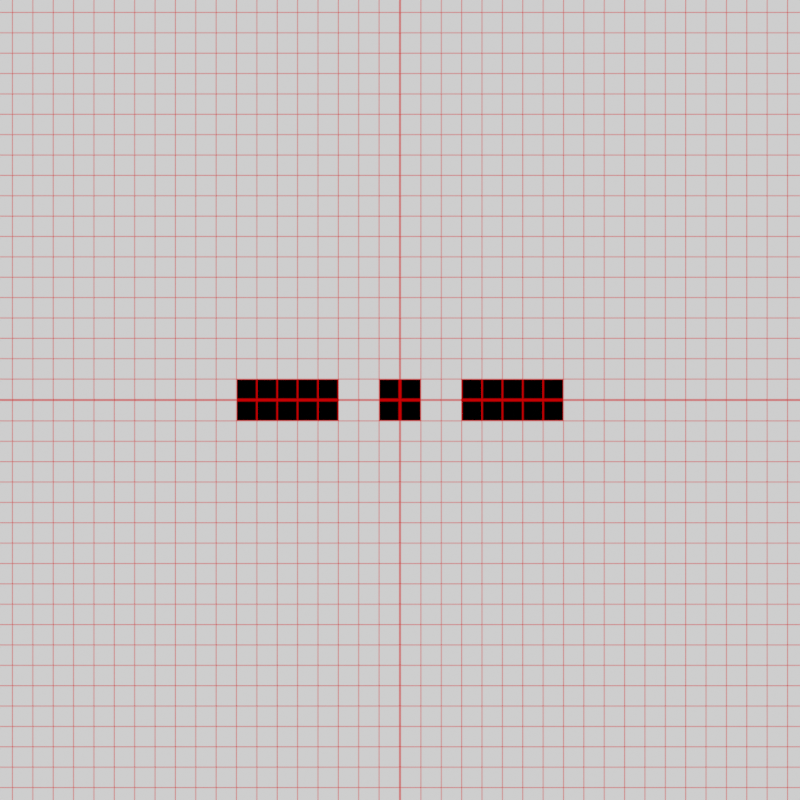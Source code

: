 # Source: 2D_SDF.blend  (saved by Blender 2.82.7; exported with 4.5.12 LTS)
import bpy
from mathutils import Matrix  # noqa: F401  (used for matrix-valued properties, if any)

bpy.ops.wm.read_factory_settings(use_empty=True)
scene = bpy.context.scene
scene.name = 'Scene'

# ---- collections
col_collection = bpy.data.collections.new('Collection'); scene.collection.children.link(col_collection)

# ---- materials (node trees are filled in below, after node groups)
mat_material_001 = bpy.data.materials.new('Material.001')
mat_material_001.use_transparent_shadow = False

# ---- node groups
ng_circle = bpy.data.node_groups.new('Circle', 'ShaderNodeTree')
_s = ng_circle.interface.new_socket(name='SDF', in_out='OUTPUT', socket_type='NodeSocketFloat')
_s.min_value = 0.0
_s.max_value = 0.0
_s = ng_circle.interface.new_socket(name='Radius', in_out='OUTPUT', socket_type='NodeSocketFloat')
_s.default_value = 0.5
_s.min_value = -1e+04
_s.max_value = 1e+04
_s = ng_circle.interface.new_socket(name='Diameter', in_out='OUTPUT', socket_type='NodeSocketFloat')
_s.min_value = 0.0
_s.max_value = 0.0
_s = ng_circle.interface.new_socket(name='Center', in_out='OUTPUT', socket_type='NodeSocketVector')
_s.min_value = -1e+04
_s.max_value = 1e+04
_s = ng_circle.interface.new_socket(name='Vector', in_out='INPUT', socket_type='NodeSocketVector')
_s.min_value = -1e+04
_s.max_value = 1e+04
_s = ng_circle.interface.new_socket(name='Radius', in_out='INPUT', socket_type='NodeSocketFloat')
_s.default_value = 0.5
_s.min_value = -1e+04
_s.max_value = 1e+04
_N = ng_circle.nodes; _L = ng_circle.links
n0 = _N.new('ShaderNodeMath'); n0.name = 'Math'; n0.location = (215, 36)
n0.operation = 'SUBTRACT'
n0.inputs[2].default_value = 0.0
n1 = _N.new('ShaderNodeVectorMath'); n1.name = 'Vector Math'; n1.location = (28, 77)
n1.operation = 'LENGTH'
n2 = _N.new('NodeGroupOutput'); n2.name = 'Group Output'; n2.location = (463, 17)
n3 = _N.new('ShaderNodeMath'); n3.name = 'Math.001'; n3.location = (264, -138)
n3.operation = 'MULTIPLY'
n3.inputs[1].default_value = 2.0
n3.inputs[2].default_value = 0.0
n4 = _N.new('NodeGroupInput'); n4.name = 'Group Input'; n4.location = (-171, 3)
_L.new(n1.outputs[1], n0.inputs[0])
_L.new(n0.outputs[0], n2.inputs[0])
_L.new(n4.outputs[1], n0.inputs[1])
_L.new(n4.outputs[0], n1.inputs[0])
_L.new(n4.outputs[1], n2.inputs[1])
_L.new(n4.outputs[1], n3.inputs[0])
_L.new(n3.outputs[0], n2.inputs[2])
_L.new(n4.outputs[0], n2.inputs[3])
n2.is_active_output = True
ng_difference = bpy.data.node_groups.new('Difference', 'ShaderNodeTree')
_s = ng_difference.interface.new_socket(name='SDF', in_out='OUTPUT', socket_type='NodeSocketFloat')
_s.min_value = 0.0
_s.max_value = 0.0
_s = ng_difference.interface.new_socket(name='SDF', in_out='INPUT', socket_type='NodeSocketFloat')
_s.default_value = 0.5
_s.min_value = -1e+04
_s.max_value = 1e+04
_s = ng_difference.interface.new_socket(name='SDF', in_out='INPUT', socket_type='NodeSocketFloat')
_s.default_value = 0.5
_s.min_value = -1e+04
_s.max_value = 1e+04
_N = ng_difference.nodes; _L = ng_difference.links
n0 = _N.new('NodeGroupOutput'); n0.name = 'Group Output'; n0.location = (416, 8)
n1 = _N.new('NodeGroupInput'); n1.name = 'Group Input'; n1.location = (-249, -5)
n2 = _N.new('ShaderNodeMath'); n2.name = 'Math.001'; n2.location = (233, 11)
n2.operation = 'MAXIMUM'
n2.inputs[2].default_value = 0.0
n3 = _N.new('ShaderNodeMath'); n3.name = 'Math'; n3.location = (-3, 6)
n3.operation = 'MULTIPLY'
n3.inputs[1].default_value = -1.0
n3.inputs[2].default_value = 0.0
_L.new(n2.outputs[0], n0.inputs[0])
_L.new(n3.outputs[0], n2.inputs[1])
_L.new(n1.outputs[1], n3.inputs[0])
_L.new(n1.outputs[0], n2.inputs[0])
n0.is_active_output = True
ng_rectangle = bpy.data.node_groups.new('Rectangle', 'ShaderNodeTree')
_s = ng_rectangle.interface.new_socket(name='SDF', in_out='OUTPUT', socket_type='NodeSocketFloat')
_s.min_value = 0.0
_s.max_value = 0.0
_s = ng_rectangle.interface.new_socket(name='Size', in_out='OUTPUT', socket_type='NodeSocketVector')
_s.min_value = -1e+04
_s.max_value = 1e+04
_s = ng_rectangle.interface.new_socket(name='Vector', in_out='INPUT', socket_type='NodeSocketVector')
_s.min_value = -1e+04
_s.max_value = 1e+04
_s = ng_rectangle.interface.new_socket(name='Size', in_out='INPUT', socket_type='NodeSocketVector')
_s.min_value = -1e+04
_s.max_value = 1e+04
_N = ng_rectangle.nodes; _L = ng_rectangle.links
n0 = _N.new('ShaderNodeMath'); n0.name = 'Math.001'; n0.location = (269, -95)
n0.operation = 'MINIMUM'
n0.inputs[1].default_value = 0.0
n0.inputs[2].default_value = 0.0
n1 = _N.new('ShaderNodeMath'); n1.name = 'Math.002'; n1.location = (73, -108)
n1.operation = 'MAXIMUM'
n1.inputs[2].default_value = 0.0
n2 = _N.new('ShaderNodeSeparateXYZ'); n2.name = 'Separate XYZ'; n2.location = (-128, -139)
n3 = _N.new('ShaderNodeVectorMath'); n3.name = 'Vector Math'; n3.location = (-34, 37)
n3.operation = 'LENGTH'
n4 = _N.new('ShaderNodeMath'); n4.name = 'Math'; n4.location = (455, 47)
n4.inputs[2].default_value = 0.0
n5 = _N.new('ShaderNodeVectorMath'); n5.name = 'Vector Math.001'; n5.location = (-712, 101)
n5.operation = 'ABSOLUTE'
n6 = _N.new('ShaderNodeVectorMath'); n6.name = 'Vector Math.003'; n6.location = (-293, 25)
n6.operation = 'MAXIMUM'
n7 = _N.new('ShaderNodeVectorMath'); n7.name = 'Vector Math.002'; n7.location = (-524, 39)
n7.operation = 'SUBTRACT'
n8 = _N.new('NodeGroupOutput'); n8.name = 'Group Output'; n8.location = (682, 52)
n9 = _N.new('NodeGroupInput'); n9.name = 'Group Input'; n9.location = (-933, 31)
_L.new(n3.outputs[1], n4.inputs[0])
_L.new(n0.outputs[0], n4.inputs[1])
_L.new(n1.outputs[0], n0.inputs[0])
_L.new(n4.outputs[0], n8.inputs[0])
_L.new(n5.outputs[0], n7.inputs[0])
_L.new(n9.outputs[1], n7.inputs[1])
_L.new(n7.outputs[0], n6.inputs[0])
_L.new(n6.outputs[0], n3.inputs[0])
_L.new(n2.outputs[0], n1.inputs[0])
_L.new(n2.outputs[1], n1.inputs[1])
_L.new(n7.outputs[0], n2.inputs[0])
_L.new(n9.outputs[0], n5.inputs[0])
_L.new(n9.outputs[1], n8.inputs[1])
n8.is_active_output = True
ng_union = bpy.data.node_groups.new('Union', 'ShaderNodeTree')
_s = ng_union.interface.new_socket(name='SDF', in_out='OUTPUT', socket_type='NodeSocketFloat')
_s.min_value = 0.0
_s.max_value = 0.0
_s = ng_union.interface.new_socket(name='SDF', in_out='INPUT', socket_type='NodeSocketFloat')
_s.default_value = 0.5
_s.min_value = -1e+04
_s.max_value = 1e+04
_s = ng_union.interface.new_socket(name='SDF', in_out='INPUT', socket_type='NodeSocketFloat')
_s.default_value = 0.5
_s.min_value = -1e+04
_s.max_value = 1e+04
_N = ng_union.nodes; _L = ng_union.links
n0 = _N.new('NodeGroupOutput'); n0.name = 'Group Output'; n0.location = (200, 0)
n1 = _N.new('ShaderNodeMath'); n1.name = 'Math'; n1.location = (0, 0)
n1.operation = 'MINIMUM'
n1.inputs[2].default_value = 0.0
n2 = _N.new('NodeGroupInput'); n2.name = 'Group Input'; n2.location = (-219, -33)
_L.new(n2.outputs[0], n1.inputs[0])
_L.new(n2.outputs[1], n1.inputs[1])
_L.new(n1.outputs[0], n0.inputs[0])
n0.is_active_output = True

# ---- material node trees
mat_material_001.use_nodes = True; mat_material_001.node_tree.nodes.clear()
_N = mat_material_001.node_tree.nodes; _L = mat_material_001.node_tree.links
n0 = _N.new('NodeFrame'); n0.name = 'Frame'; n0.location = (2158, -746)
n0.label = 'Arc'
n0.width = 1204
n1 = _N.new('NodeFrame'); n1.name = 'Dot'; n1.location = (690, -2872)
n1.label = 'Dot'
n1.width = 1775
n2 = _N.new('NodeFrame'); n2.name = 'Frame.001'; n2.location = (303, -1206)
n2.width = 3208
n3 = _N.new('ShaderNodeValToRGB'); n3.name = 'ColorRamp.001'; n3.location = (1652, -225)
n3.color_ramp.interpolation = 'EASE'
while len(n3.color_ramp.elements) > 1: n3.color_ramp.elements.remove(n3.color_ramp.elements[-1])
n3.color_ramp.elements[0].position = 0.0; n3.color_ramp.elements[0].color = (0.0, 0.0, 0.0, 1.0)
_e = n3.color_ramp.elements.new(0.5); _e.color = (1.0, 1.0, 1.0, 1.0)
_e = n3.color_ramp.elements.new(1.0); _e.color = (0.0, 0.0, 0.0, 1.0)
n4 = _N.new('ShaderNodeMapRange'); n4.name = 'Map Range.001'; n4.location = (1416, -298)
n4.inputs[1].default_value = -0.1
n4.inputs[2].default_value = 0.1
n5 = _N.new('ShaderNodeValToRGB'); n5.name = 'ColorRamp.002'; n5.location = (1651, -455)
n5.color_ramp.interpolation = 'EASE'
while len(n5.color_ramp.elements) > 1: n5.color_ramp.elements.remove(n5.color_ramp.elements[-1])
n5.color_ramp.elements[0].position = 0.0; n5.color_ramp.elements[0].color = (0.0, 0.0, 0.0, 1.0)
_e = n5.color_ramp.elements.new(0.5); _e.color = (1.0, 1.0, 1.0, 1.0)
_e = n5.color_ramp.elements.new(1.0); _e.color = (0.0, 0.0, 0.0, 1.0)
n6 = _N.new('ShaderNodeMath'); n6.name = 'Math.001'; n6.location = (2000, -426)
n6.width = 138
n6.operation = 'MAXIMUM'
n6.inputs[2].default_value = 0.0
n7 = _N.new('ShaderNodeMapRange'); n7.name = 'Map Range.002'; n7.location = (1423, -552)
n7.inputs[1].default_value = -0.1
n7.inputs[2].default_value = 0.1
n8 = _N.new('ShaderNodeSeparateXYZ'); n8.name = 'Separate XYZ'; n8.location = (1137, -384)
n9 = _N.new('ShaderNodeVectorMath'); n9.name = 'Vector Math.004'; n9.location = (917, -482)
n9.operation = 'MODULO'
n9.inputs[1].default_value = (1.0, 1.0, 0.0)
n10 = _N.new('ShaderNodeVectorMath'); n10.name = 'Vector Math'; n10.location = (-755, -1730)
n10.operation = 'SNAP'
n10.inputs[1].default_value = (1.0, 1.0, 1.0)
n11 = _N.new('ShaderNodeTexCoord'); n11.name = 'Texture Coordinate'; n11.location = (-1319, -1697)
n12 = _N.new('ShaderNodeOutputMaterial'); n12.name = 'Material Output'; n12.location = (5260, -976)
n13 = _N.new('ShaderNodeMapping'); n13.name = 'Mapping'; n13.location = (-1004, -1638)
n13.inputs[1].default_value = (-20.0, -20.0, 0.0)
n13.inputs[3].default_value = (40.0, 40.0, 40.0)
n14 = _N.new('ShaderNodeVectorMath'); n14.name = 'Vector Math.010'; n14.location = (15, -1336)
n14.inputs[1].default_value = (0.5, 0.5, 0.0)
n15 = _N.new('ShaderNodeGroup'); n15.name = 'Group'; n15.location = (116, -95)
n15.node_tree = ng_circle
n15.inputs[1].default_value = 4.5
n16 = _N.new('ShaderNodeGroup'); n16.name = 'Group.002'; n16.location = (784, -62)
n16.node_tree = ng_difference
n17 = _N.new('ShaderNodeGroup'); n17.name = 'Group.001'; n17.location = (508, -190)
n17.node_tree = ng_circle
n18 = _N.new('ShaderNodeMath'); n18.name = 'Math'; n18.location = (293, -153)
n18.inputs[1].default_value = 1.0
n18.inputs[2].default_value = 0.0
n19 = _N.new('NodeReroute'); n19.name = 'Reroute'; n19.location = (38, -317)
n19.width = 16
n19.socket_idname = 'NodeSocketVector'
n20 = _N.new('ShaderNodeVectorMath'); n20.name = 'Vector Math.005'; n20.location = (-372, -1773)
n20.inputs[1].default_value = (0.5, 0.5, 0.0)
n21 = _N.new('ShaderNodeValToRGB'); n21.name = 'ColorRamp.004'; n21.location = (3930, -1964)
while len(n21.color_ramp.elements) > 1: n21.color_ramp.elements.remove(n21.color_ramp.elements[-1])
n21.color_ramp.elements[0].position = 0.0; n21.color_ramp.elements[0].color = (0.0, 0.0, 0.0, 1.0)
_e = n21.color_ramp.elements.new(1.0); _e.color = (1.0, 1.0, 1.0, 1.0)
n22 = _N.new('ShaderNodeMath'); n22.name = 'Math.002'; n22.location = (410, -117)
n22.operation = 'DIVIDE'
n22.inputs[1].default_value = 2.0
n22.inputs[2].default_value = 0.0
n23 = _N.new('ShaderNodeCombineXYZ'); n23.name = 'Combine XYZ'; n23.location = (615, -137)
n23.width = 100
n24 = _N.new('ShaderNodeMath'); n24.name = 'Math.003'; n24.location = (240, -151)
n24.operation = 'SUBTRACT'
n24.inputs[1].default_value = 1.0
n24.inputs[2].default_value = 0.0
n25 = _N.new('ShaderNodeGroup'); n25.name = 'Group.003'; n25.location = (1404, -58)
n25.node_tree = ng_rectangle
n26 = _N.new('ShaderNodeVectorMath'); n26.name = 'Vector Math.006'; n26.location = (752, -195)
n26.inputs[1].default_value = (0.5, 0.5, 0.0)
n27 = _N.new('ShaderNodeVectorMath'); n27.name = 'Vector Math.001'; n27.location = (943, -206)
n27.operation = 'MODULO'
n27.inputs[1].default_value = (1.0, 1.0, 0.0)
n28 = _N.new('ShaderNodeVectorMath'); n28.name = 'Vector Math.003'; n28.location = (1194, -30)
n29 = _N.new('ShaderNodeMapRange'); n29.name = 'Map Range.003'; n29.location = (1605, -30)
n29.inputs[1].default_value = 0.05
n29.inputs[2].default_value = 0.45
n30 = _N.new('ShaderNodeValToRGB'); n30.name = 'ColorRamp.003'; n30.location = (3927, -1470)
while len(n30.color_ramp.elements) > 1: n30.color_ramp.elements.remove(n30.color_ramp.elements[-1])
n30.color_ramp.elements[0].position = 0.0; n30.color_ramp.elements[0].color = (0.0, 0.0, 0.0, 1.0)
_e = n30.color_ramp.elements.new(1.0); _e.color = (1.0, 1.0, 1.0, 1.0)
n31 = _N.new('ShaderNodeMapRange'); n31.name = 'Map Range'; n31.location = (1034, -30)
n31.inputs[1].default_value = 0.05
n31.inputs[2].default_value = 0.45
n32 = _N.new('ShaderNodeMath'); n32.name = 'Math.012'; n32.location = (4597, -1495)
n32.operation = 'MINIMUM'
n32.inputs[2].default_value = 0.0
n33 = _N.new('ShaderNodeValToRGB'); n33.name = 'ColorRamp.005'; n33.location = (3939, -1210)
while len(n33.color_ramp.elements) > 1: n33.color_ramp.elements.remove(n33.color_ramp.elements[-1])
n33.color_ramp.elements[0].position = 0.0; n33.color_ramp.elements[0].color = (0.0, 0.0, 0.0, 1.0)
_e = n33.color_ramp.elements.new(1.0); _e.color = (1.0, 1.0, 1.0, 1.0)
n34 = _N.new('ShaderNodeMath'); n34.name = 'Math.011'; n34.location = (4377, -1681)
n34.operation = 'MINIMUM'
n34.inputs[2].default_value = 0.0
n35 = _N.new('ShaderNodeMix'); n35.name = 'Mix.001'; n35.location = (4953, -1111)
n35.data_type = 'RGBA'
n35.inputs[7].default_value = (1.0, 0.0, 0.0009988, 1.0)
n36 = _N.new('ShaderNodeMath'); n36.name = 'Math.007'; n36.location = (398, -201)
n36.operation = 'DIVIDE'
n36.inputs[1].default_value = 2.0
n36.inputs[2].default_value = 0.0
n37 = _N.new('ShaderNodeMath'); n37.name = 'Math.006'; n37.location = (211, -202)
n37.operation = 'SUBTRACT'
n37.inputs[1].default_value = 1.0
n37.inputs[2].default_value = 0.0
n38 = _N.new('ShaderNodeValue'); n38.name = 'Value.002'; n38.location = (42, -246)
n38.width = 117
n38.outputs[0].default_value = 5.6
n39 = _N.new('ShaderNodeValue'); n39.name = 'Value.004'; n39.location = (206, -546)
n39.outputs[0].default_value = 4.0
n40 = _N.new('ShaderNodeMath'); n40.name = 'Math.005'; n40.location = (223, -376)
n40.operation = 'SUBTRACT'
n40.inputs[1].default_value = 1.0
n40.inputs[2].default_value = 0.0
n41 = _N.new('ShaderNodeMath'); n41.name = 'Math.004'; n41.location = (397, -368)
n41.operation = 'DIVIDE'
n41.inputs[1].default_value = 2.0
n41.inputs[2].default_value = 0.0
n42 = _N.new('ShaderNodeGroup'); n42.name = 'Group.008'; n42.location = (2623, -311)
n42.node_tree = ng_union
n42.inputs[0].default_value = 0.5
n42.inputs[1].default_value = 0.5
n43 = _N.new('ShaderNodeMapping'); n43.name = 'Mapping.001'; n43.location = (406, -537)
n44 = _N.new('ShaderNodeCombineXYZ'); n44.name = 'Combine XYZ.001'; n44.location = (173, -666)
n45 = _N.new('ShaderNodeMapRange'); n45.name = 'Map Range.004'; n45.location = (3039, -308)
n45.width = 139
n45.inputs[1].default_value = 0.05
n45.inputs[2].default_value = 0.45
n46 = _N.new('ShaderNodeGroup'); n46.name = 'Group.010'; n46.location = (2818, -366)
n46.node_tree = ng_union
n46.inputs[1].default_value = 0.5
n47 = _N.new('ShaderNodeCombineXYZ'); n47.name = 'Combine XYZ.003'; n47.location = (1736, -132)
n48 = _N.new('ShaderNodeVectorMath'); n48.name = 'Vector Math.007'; n48.location = (1649, -486)
n48.operation = 'MODULO'
n48.inputs[1].default_value = (0.0, 1.0, 0.0)
n49 = _N.new('ShaderNodeVectorMath'); n49.name = 'Vector Math.008'; n49.location = (1379, -542)
n49.inputs[1].default_value = (0.0, 0.5, 0.0)
n50 = _N.new('ShaderNodeCombineXYZ'); n50.name = 'Combine XYZ.004'; n50.location = (1152, -630)
n51 = _N.new('ShaderNodeMath'); n51.name = 'Math.008'; n51.location = (830, -133)
n51.inputs[2].default_value = 0.0
n52 = _N.new('ShaderNodeSeparateXYZ'); n52.name = 'Separate XYZ.001'; n52.location = (933, -635)
n53 = _N.new('ShaderNodeValue'); n53.name = 'Value.003'; n53.location = (30, -385)
n53.outputs[0].default_value = 2.0
n54 = _N.new('ShaderNodeValue'); n54.name = 'Value.001'; n54.location = (201, -99)
n54.outputs[0].default_value = 2.6
n55 = _N.new('ShaderNodeMath'); n55.name = 'Math.010'; n55.location = (413, -30)
n55.inputs[2].default_value = 0.0
n56 = _N.new('ShaderNodeGroup'); n56.name = 'Group.007'; n56.location = (2423, -374)
n56.node_tree = ng_rectangle
n57 = _N.new('ShaderNodeGroup'); n57.name = 'Group.011'; n57.location = (2424, -544)
n57.node_tree = ng_rectangle
n58 = _N.new('ShaderNodeCombineXYZ'); n58.name = 'Combine XYZ.002'; n58.location = (646, -303)
n59 = _N.new('ShaderNodeGroup'); n59.name = 'Group.009'; n59.location = (2627, -462)
n59.node_tree = ng_union
n60 = _N.new('ShaderNodeMath'); n60.name = 'Math.009'; n60.location = (1157, -446)
n60.inputs[2].default_value = 0.0
n61 = _N.new('ShaderNodeVectorMath'); n61.name = 'Vector Math.009'; n61.location = (2141, -286)
n61.operation = 'SUBTRACT'
n62 = _N.new('ShaderNodeCombineXYZ'); n62.name = 'Combine XYZ.005'; n62.location = (1644, -333)
n63 = _N.new('ShaderNodeVectorMath'); n63.name = 'Vector Math.002'; n63.location = (1915, -327)
n64 = _N.new('ShaderNodeVectorMath'); n64.name = 'Vector Math.011'; n64.location = (2146, -499)
n65 = _N.new('ShaderNodeValue'); n65.name = 'Value'; n65.location = (30, -190)
n65.outputs[0].default_value = 2.0
n15.parent = n0
n16.parent = n0
n17.parent = n0
n18.parent = n0
n19.parent = n0
n22.parent = n1
n23.parent = n1
n24.parent = n1
n25.parent = n1
n26.parent = n1
n27.parent = n1
n28.parent = n1
n29.parent = n1
n31.parent = n0
n36.parent = n2
n37.parent = n2
n38.parent = n2
n39.parent = n2
n40.parent = n2
n41.parent = n2
n42.parent = n2
n43.parent = n2
n44.parent = n2
n45.parent = n2
n46.parent = n2
n47.parent = n2
n48.parent = n2
n49.parent = n2
n50.parent = n2
n51.parent = n2
n52.parent = n2
n53.parent = n2
n54.parent = n2
n55.parent = n2
n56.parent = n2
n57.parent = n2
n58.parent = n2
n59.parent = n2
n60.parent = n2
n61.parent = n2
n62.parent = n2
n63.parent = n2
n64.parent = n2
n65.parent = n1
_L.new(n11.outputs[2], n13.inputs[0])
_L.new(n13.outputs[0], n10.inputs[0])
_L.new(n15.outputs[1], n18.inputs[0])
_L.new(n18.outputs[0], n17.inputs[1])
_L.new(n15.outputs[0], n16.inputs[1])
_L.new(n17.outputs[0], n16.inputs[0])
_L.new(n16.outputs[0], n31.inputs[0])
_L.new(n28.outputs[0], n25.inputs[0])
_L.new(n13.outputs[0], n9.inputs[0])
_L.new(n8.outputs[0], n4.inputs[0])
_L.new(n4.outputs[0], n3.inputs[0])
_L.new(n8.outputs[1], n7.inputs[0])
_L.new(n7.outputs[0], n5.inputs[0])
_L.new(n3.outputs[0], n6.inputs[0])
_L.new(n5.outputs[0], n6.inputs[1])
_L.new(n6.outputs[0], n35.inputs[0])
_L.new(n35.outputs[2], n12.inputs[0])
_L.new(n10.outputs[0], n20.inputs[0])
_L.new(n20.outputs[0], n19.inputs[0])
_L.new(n25.outputs[0], n29.inputs[0])
_L.new(n23.outputs[0], n25.inputs[1])
_L.new(n9.outputs[0], n8.inputs[0])
_L.new(n20.outputs[0], n28.inputs[0])
_L.new(n27.outputs[0], n28.inputs[1])
_L.new(n23.outputs[0], n26.inputs[0])
_L.new(n65.outputs[0], n24.inputs[0])
_L.new(n22.outputs[0], n23.inputs[0])
_L.new(n22.outputs[0], n23.inputs[1])
_L.new(n26.outputs[0], n27.inputs[0])
_L.new(n24.outputs[0], n22.inputs[0])
_L.new(n19.outputs[0], n15.inputs[0])
_L.new(n19.outputs[0], n17.inputs[0])
_L.new(n56.outputs[0], n59.inputs[0])
_L.new(n42.outputs[0], n46.inputs[0])
_L.new(n53.outputs[0], n40.inputs[0])
_L.new(n41.outputs[0], n58.inputs[1])
_L.new(n63.outputs[0], n61.inputs[0])
_L.new(n49.outputs[0], n48.inputs[0])
_L.new(n40.outputs[0], n41.inputs[0])
_L.new(n61.outputs[0], n56.inputs[0])
_L.new(n38.outputs[0], n37.inputs[0])
_L.new(n58.outputs[0], n56.inputs[1])
_L.new(n48.outputs[0], n63.inputs[1])
_L.new(n37.outputs[0], n36.inputs[0])
_L.new(n36.outputs[0], n58.inputs[0])
_L.new(n13.outputs[0], n14.inputs[0])
_L.new(n36.outputs[0], n51.inputs[0])
_L.new(n51.outputs[0], n47.inputs[0])
_L.new(n44.outputs[0], n43.inputs[2])
_L.new(n45.outputs[0], n30.inputs[0])
_L.new(n59.outputs[0], n45.inputs[0])
_L.new(n52.outputs[1], n50.inputs[1])
_L.new(n58.outputs[0], n52.inputs[0])
_L.new(n50.outputs[0], n49.inputs[0])
_L.new(n52.outputs[0], n60.inputs[0])
_L.new(n20.outputs[0], n43.inputs[0])
_L.new(n60.outputs[0], n62.inputs[0])
_L.new(n54.outputs[0], n55.inputs[0])
_L.new(n55.outputs[0], n60.inputs[1])
_L.new(n29.outputs[0], n21.inputs[0])
_L.new(n30.outputs[0], n34.inputs[0])
_L.new(n21.outputs[0], n34.inputs[1])
_L.new(n34.outputs[0], n32.inputs[0])
_L.new(n31.outputs[0], n33.inputs[0])
_L.new(n33.outputs[0], n32.inputs[1])
_L.new(n34.outputs[0], n35.inputs[6])
_L.new(n58.outputs[0], n57.inputs[1])
_L.new(n43.outputs[0], n63.inputs[0])
_L.new(n62.outputs[0], n61.inputs[1])
_L.new(n62.outputs[0], n64.inputs[1])
_L.new(n63.outputs[0], n64.inputs[0])
_L.new(n64.outputs[0], n57.inputs[0])
_L.new(n57.outputs[0], n59.inputs[1])
n12.is_active_output = True

# ---- world
world_world = bpy.data.worlds.new('World'); scene.world = world_world
world_world.use_nodes = True; world_world.node_tree.nodes.clear()
_N = world_world.node_tree.nodes; _L = world_world.node_tree.links
n0 = _N.new('ShaderNodeOutputWorld'); n0.name = 'World Output'; n0.location = (300, 300)
n1 = _N.new('ShaderNodeBackground'); n1.name = 'Background'; n1.location = (10, 300)
n1.inputs[0].default_value = (0.05088, 0.05088, 0.05088, 1.0)
_L.new(n1.outputs[0], n0.inputs[0])
n0.is_active_output = True
world_world.color = (0.05088, 0.05088, 0.05088)
world_world.use_sun_shadow = False
world_world.sun_shadow_jitter_overblur = 0.0

# ---- cameras
cam_camera = bpy.data.cameras.new('Camera')
cam_camera.type = 'ORTHO'
cam_camera.clip_end = 100.0
cam_camera.ortho_scale = 1.964
cam_camera.show_background_images = True

# ---- lights
light_light = bpy.data.lights.new('Light', 'POINT')
light_light.transmission_factor = 0.0
light_light.energy = 1000.0
light_light.shadow_soft_size = 0.1
light_light.shadow_maximum_resolution = 0.006
light_light.use_absolute_resolution = True

# ---- meshes
me_plane = bpy.data.meshes.new('Plane')
me_plane.from_pydata([(-1.0, -1.0, 0.0), (1.0, -1.0, 0.0), (-1.0, 1.0, 0.0), (1.0, 1.0, 0.0)], [], [(0, 1, 3, 2)])
_uv = me_plane.uv_layers.new(name='UVMap')
_uv.uv.foreach_set('vector', [0.0, 0.0, 1.0, 0.0, 1.0, 1.0, 0.0, 1.0])
me_plane.materials.append(mat_material_001)
me_plane.use_remesh_fix_poles = True
me_plane.use_remesh_preserve_attributes = False
me_plane.use_mirror_vertex_groups = False
me_plane.update()

# ---- objects
ob_light = bpy.data.objects.new('Light', light_light)
ob_camera = bpy.data.objects.new('Camera', cam_camera)
ob_plane = bpy.data.objects.new('Plane', me_plane)

# ---- transforms, parenting, visibility, modifiers, constraints
ob_light.location = (4.076, 1.005, 5.904)
ob_light.rotation_euler = (0.6503, 0.05522, 1.866)
ob_light.lock_rotations_4d = False
ob_light.empty_display_type = 'ARROWS'
ob_light.color = (0.0, 0.0, 0.0, 0.0)
ob_light.lineart.crease_threshold = 0.0
ob_camera.location = (0.0, 0.0, 5.44)
ob_camera.lock_rotations_4d = False
ob_camera.empty_display_type = 'ARROWS'
ob_camera.color = (0.0, 0.0, 0.0, 0.0)
ob_camera.display_type = 'WIRE'
ob_camera.lineart.crease_threshold = 0.0
ob_plane.location = (0.0, 0.0, 2.67)
ob_plane.lineart.crease_threshold = 0.0

# ---- collection membership
col_collection.objects.link(ob_light)
col_collection.objects.link(ob_camera)
col_collection.objects.link(ob_plane)

# ---- scene / render settings (as saved in the file)
scene.camera = ob_camera
scene.frame_start = 1; scene.frame_end = 250; scene.frame_set(77)
scene.render.engine = 'BLENDER_EEVEE_NEXT'
scene.render.image_settings.color_mode = 'RGB'
scene.render.image_settings.color_depth = '16'
scene.render.image_settings.compression = 5
scene.render.resolution_x = 1080
scene.render.fps = 50
scene.cycles.use_denoising = False
scene.cycles.samples = 128
scene.cycles.sampling_pattern = 'TABULATED_SOBOL'
scene.cycles.use_adaptive_sampling = False
scene.cycles.use_light_tree = False
scene.view_settings.view_transform = 'Filmic'
bpy.context.view_layer.update()
